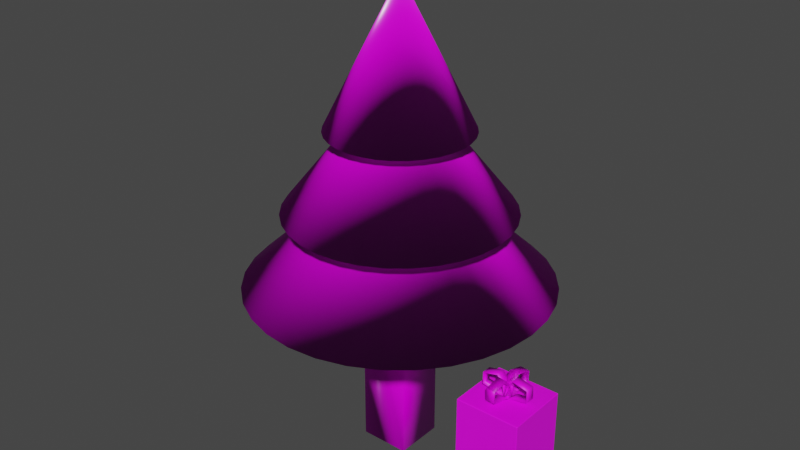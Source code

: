 # Source: tree.blend  (saved by Blender 2.91.10; exported with 4.5.12 LTS)
import bpy
from mathutils import Matrix  # noqa: F401  (used for matrix-valued properties, if any)

bpy.ops.wm.read_factory_settings(use_empty=True)
scene = bpy.context.scene
scene.name = 'Scene'

# ---- collections
col_collection = bpy.data.collections.new('Collection'); scene.collection.children.link(col_collection)

# ---- images (referenced by path relative to the original .blend; pixels are not part of the script)
import os
ASSET_DIR = os.environ.get("B2B_ASSET_DIR", "")  # directory of the original .blend (textures are referenced by path, not embedded)
HERE = os.path.dirname(os.path.abspath(__file__))  # packed textures are extracted next to this script under _unpacked/

def load_image(name, relpath, width, height, colorspace="sRGB"):
    """Load a texture the original file referenced (path relative to the .blend, or extracted next to this script)."""
    p = next((c for c in (os.path.join(HERE, relpath), os.path.join(ASSET_DIR, relpath)) if relpath and os.path.exists(c)), "")
    if p:
        img = bpy.data.images.load(p, check_existing=True)
        img.name = name
    else:  # same state as the original file: an image datablock whose file is absent (Cycles renders it pink)
        img = bpy.data.images.new(name, width, height)
        img.source = "FILE"
        img.filepath = "//" + (relpath or name)
    img.colorspace_settings.name = colorspace
    return img
img_treetopnormal_png = load_image('treetopNormal.png', 'textures/treetopNormal.png', 1024, 1024, 'sRGB')
img_treetopalbedo_png = load_image('treetopAlbedo.png', 'textures/treetopAlbedo.png', 1024, 1024, 'sRGB')
img_treetoproughness = load_image('treetopRoughness', 'textures/treetopRoughness.png', 1024, 1024, 'sRGB')
img_trunknormal_png = load_image('trunkNormal.png', 'textures/trunkNormal.png', 1024, 1024, 'Non-Color')
img_trunkalbedo_png = load_image('trunkAlbedo.png', 'textures/trunkAlbedo.png', 1024, 1024, 'sRGB')
img_image = load_image('Image', 'trunkRoughness.png', 1024, 1024, 'sRGB')
img_presentalbedo_png = load_image('presentAlbedo.png', 'textures/presentAlbedo.png', 1024, 1024, 'sRGB')
img_bowalbedo = load_image('bowAlbedo', 'textures/bowAlbedo.png', 1024, 1024, 'sRGB')

# ---- materials (node trees are filled in below, after node groups)
mat_treetop = bpy.data.materials.new('Treetop')
mat_wood = bpy.data.materials.new('Wood')
mat_present = bpy.data.materials.new('Present')
mat_bow = bpy.data.materials.new('Bow')

# ---- material node trees
mat_treetop.use_nodes = True; mat_treetop.node_tree.nodes.clear()
_N = mat_treetop.node_tree.nodes; _L = mat_treetop.node_tree.links
n0 = _N.new('ShaderNodeBsdfPrincipled'); n0.name = 'Principled BSDF'; n0.location = (196, 300)
n0.distribution = 'GGX'
n0.subsurface_method = 'BURLEY'
n0.inputs[3].default_value = 1.45
n0.inputs[13].default_value = 0.5045
n0.inputs[27].default_value = (0.0, 0.0, 0.0, 1.0)
n1 = _N.new('ShaderNodeOutputMaterial'); n1.name = 'Material Output'; n1.location = (651, -227)
n2 = _N.new('ShaderNodeTexNoise'); n2.name = 'Noise Texture.001'; n2.location = (-811, -411)
n2.inputs[2].default_value = 10.0
n2.inputs[3].default_value = 5.3
n2.inputs[4].default_value = 1.0
n2.inputs[8].default_value = 0.3
n3 = _N.new('ShaderNodeTexNoise'); n3.name = 'Noise Texture'; n3.location = (-1217, 147)
n3.inputs[1].default_value = 2.8
n3.inputs[2].default_value = 27.4
n3.inputs[3].default_value = 16.0
n3.inputs[4].default_value = 0.0
n3.inputs[8].default_value = 0.3
n4 = _N.new('ShaderNodeMix'); n4.name = 'Mix'; n4.location = (-849, 193)
n4.data_type = 'RGBA'
n4.inputs[6].default_value = (0.006189, 0.05415, 0.001895, 1.0)
n4.inputs[7].default_value = (0.003211, 0.02211, 0.0, 1.0)
n5 = _N.new('ShaderNodeDisplacement'); n5.name = 'Displacement'; n5.location = (191, -415)
n5.inputs[2].default_value = 0.1
n6 = _N.new('ShaderNodeTexImage'); n6.name = 'Image Texture.001'; n6.location = (-354, -263)
n6.image = img_treetopnormal_png
n6.interpolation = 'Closest'
n7 = _N.new('ShaderNodeTexImage'); n7.name = 'Image Texture'; n7.location = (-450, 332)
n7.image = img_treetopalbedo_png
n8 = _N.new('ShaderNodeTexImage'); n8.name = 'Image Texture.002'; n8.location = (-415, 29)
n8.image = img_treetoproughness
n9 = _N.new('ShaderNodeNormalMap'); n9.name = 'Normal Map'; n9.location = (-34, -245)
_L.new(n0.outputs[0], n1.inputs[0])
_L.new(n3.outputs[0], n4.inputs[0])
_L.new(n2.outputs[0], n5.inputs[0])
_L.new(n7.outputs[0], n0.inputs[0])
_L.new(n6.outputs[0], n9.inputs[1])
_L.new(n8.outputs[0], n0.inputs[2])
_L.new(n9.outputs[0], n0.inputs[5])
n1.is_active_output = True
mat_wood.use_nodes = True; mat_wood.node_tree.nodes.clear()
_N = mat_wood.node_tree.nodes; _L = mat_wood.node_tree.links
n0 = _N.new('ShaderNodeTexNoise'); n0.name = 'Noise Texture'; n0.location = (-1059, 63)
n0.inputs[3].default_value = 1.9
n0.inputs[8].default_value = -0.1
n1 = _N.new('ShaderNodeMix'); n1.name = 'Mix'; n1.location = (-528, 199)
n1.data_type = 'RGBA'
n1.inputs[6].default_value = (0.05303, 0.006931, 0.004659, 1.0)
n1.inputs[7].default_value = (0.05677, 0.0156, 0.009634, 1.0)
n2 = _N.new('ShaderNodeDisplacement'); n2.name = 'Displacement'; n2.location = (-90, -405)
n2.inputs[2].default_value = 0.25
n3 = _N.new('ShaderNodeOutputMaterial'); n3.name = 'Material Output'; n3.location = (308, -419)
n4 = _N.new('ShaderNodeTexImage'); n4.name = 'Image Texture.001'; n4.location = (-550, -126)
n4.image = img_trunknormal_png
n5 = _N.new('ShaderNodeNormalMap'); n5.name = 'Normal Map'; n5.location = (-221, -154)
n6 = _N.new('ShaderNodeTexImage'); n6.name = 'Image Texture'; n6.location = (-323, 389)
n6.image = img_trunkalbedo_png
n7 = _N.new('ShaderNodeBsdfPrincipled'); n7.name = 'Principled BSDF'; n7.location = (15, 428)
n7.distribution = 'GGX'
n7.subsurface_method = 'BURLEY'
n7.inputs[3].default_value = 1.45
n7.inputs[27].default_value = (0.0, 0.0, 0.0, 1.0)
n7.inputs[28].default_value = 1.0
n8 = _N.new('ShaderNodeTexImage'); n8.name = 'Image Texture.002'; n8.location = (-310, 87)
n8.image = img_image
_L.new(n7.outputs[0], n3.inputs[0])
_L.new(n0.outputs[0], n1.inputs[0])
_L.new(n0.outputs[0], n2.inputs[0])
_L.new(n6.outputs[0], n7.inputs[0])
_L.new(n4.outputs[0], n5.inputs[1])
_L.new(n5.outputs[0], n7.inputs[5])
_L.new(n8.outputs[0], n7.inputs[2])
n3.is_active_output = True
mat_present.use_nodes = True; mat_present.node_tree.nodes.clear()
_N = mat_present.node_tree.nodes; _L = mat_present.node_tree.links
n0 = _N.new('ShaderNodeOutputMaterial'); n0.name = 'Material Output'; n0.location = (300, 300)
n1 = _N.new('ShaderNodeTexWave'); n1.name = 'Wave Texture'; n1.location = (-824, 207)
n1.bands_direction = 'DIAGONAL'
n1.rings_direction = 'SPHERICAL'
n1.inputs[6].default_value = 10.7
n2 = _N.new('ShaderNodeBsdfPrincipled'); n2.name = 'Principled BSDF'; n2.location = (10, 300)
n2.distribution = 'GGX'
n2.subsurface_method = 'BURLEY'
n2.inputs[3].default_value = 1.45
n2.inputs[27].default_value = (0.0, 0.0, 0.0, 1.0)
n2.inputs[28].default_value = 1.0
n3 = _N.new('ShaderNodeMix'); n3.name = 'Mix'; n3.location = (-544, 187)
n3.data_type = 'RGBA'
n3.inputs[6].default_value = (0.5, 0.3475, 0.02551, 1.0)
n3.inputs[7].default_value = (0.5, 0.008167, 0.0, 1.0)
n4 = _N.new('ShaderNodeTexImage'); n4.name = 'Image Texture'; n4.location = (-463, -57)
n4.image = img_presentalbedo_png
_L.new(n2.outputs[0], n0.inputs[0])
_L.new(n1.outputs[1], n3.inputs[0])
_L.new(n4.outputs[0], n2.inputs[0])
n0.is_active_output = True
mat_bow.use_nodes = True; mat_bow.node_tree.nodes.clear()
_N = mat_bow.node_tree.nodes; _L = mat_bow.node_tree.links
n0 = _N.new('ShaderNodeBsdfPrincipled'); n0.name = 'Principled BSDF'; n0.location = (10, 300)
n0.distribution = 'GGX'
n0.subsurface_method = 'BURLEY'
n0.inputs[3].default_value = 1.45
n0.inputs[27].default_value = (0.0, 0.0, 0.0, 1.0)
n0.inputs[28].default_value = 1.0
n1 = _N.new('ShaderNodeOutputMaterial'); n1.name = 'Material Output'; n1.location = (300, 300)
n2 = _N.new('ShaderNodeTexImage'); n2.name = 'Image Texture'; n2.location = (-477, 169)
n2.image = img_bowalbedo
_L.new(n0.outputs[0], n1.inputs[0])
_L.new(n2.outputs[0], n0.inputs[0])
n1.is_active_output = True

# ---- world
world_world = bpy.data.worlds.new('World'); scene.world = world_world
world_world.use_nodes = True; world_world.node_tree.nodes.clear()
_N = world_world.node_tree.nodes; _L = world_world.node_tree.links
n0 = _N.new('ShaderNodeOutputWorld'); n0.name = 'World Output'; n0.location = (300, 300)
n1 = _N.new('ShaderNodeBackground'); n1.name = 'Background'; n1.location = (10, 300)
n1.inputs[0].default_value = (0.05088, 0.05088, 0.05088, 1.0)
_L.new(n1.outputs[0], n0.inputs[0])
n0.is_active_output = True
world_world.color = (0.05088, 0.05088, 0.05088)
world_world.use_sun_shadow = False
world_world.sun_shadow_jitter_overblur = 0.0

# ---- meshes
me_cone = bpy.data.meshes.new('Cone')
me_cone.from_pydata([(0.006578, 0.9776, 4.721), (0.2017, 0.9584, 4.721), (0.3893, 0.9015, 4.721), (0.5621, 0.8091, 4.721), (0.7137, 0.6847, 4.721), (0.838, 0.5332, 4.721), (0.9305, 0.3603, 4.721), (0.9874, 0.1727, 4.721), (1.007, -0.02238, 4.721), (0.9874, -0.2175, 4.721), (0.9305, -0.4051, 4.721), (0.838, -0.578, 4.721), (0.7137, -0.7295, 4.721), (0.5621, -0.8539, 4.721), (0.3893, -0.9463, 4.721), (0.2017, -1.003, 4.721), (0.006578, -1.022, 4.721), (-0.1885, -1.003, 4.721), (-0.3761, -0.9463, 4.721), (-0.549, -0.8538, 4.721), (-0.7005, -0.7295, 4.721), (-0.8249, -0.578, 4.721), (-0.9173, -0.4051, 4.721), (-0.9742, -0.2175, 4.721), (-0.9934, -0.02238, 4.721), (-0.9742, 0.1727, 4.721), (-0.9173, 0.3603, 4.721), (-0.8249, 0.5332, 4.721), (-0.7005, 0.6847, 4.721), (-0.549, 0.8091, 4.721), (-0.3761, 0.9015, 4.721), (-0.1885, 0.9584, 4.721), (0.006578, -0.02238, 6.721), (0.006578, 1.561, 3.585), (0.3155, 1.531, 3.585), (0.6126, 1.441, 3.585), (0.8863, 1.294, 3.585), (1.126, 1.097, 3.585), (1.323, 0.8574, 3.585), (1.47, 0.5836, 3.585), (1.56, 0.2865, 3.585), (1.59, -0.02238, 3.585), (1.56, -0.3313, 3.585), (1.47, -0.6284, 3.585), (1.323, -0.9021, 3.585), (1.126, -1.142, 3.585), (0.8863, -1.339, 3.585), (0.6126, -1.485, 3.585), (0.3155, -1.575, 3.585), (0.006578, -1.606, 3.585), (-0.3023, -1.575, 3.585), (-0.5994, -1.485, 3.585), (-0.8732, -1.339, 3.585), (-1.113, -1.142, 3.585), (-1.31, -0.9021, 3.585), (-1.456, -0.6284, 3.585), (-1.546, -0.3313, 3.585), (-1.577, -0.02238, 3.585), (-1.546, 0.2865, 3.585), (-1.456, 0.5836, 3.585), (-1.31, 0.8574, 3.585), (-1.113, 1.097, 3.585), (-0.8732, 1.294, 3.585), (-0.5994, 1.441, 3.585), (-0.3023, 1.531, 3.585), (0.006578, -0.02238, 5.585), (0.006578, 2.122, 2.516), (0.425, 2.081, 2.516), (0.8273, 1.959, 2.516), (1.198, 1.761, 2.516), (1.523, 1.494, 2.516), (1.79, 1.169, 2.516), (1.988, 0.7983, 2.516), (2.11, 0.396, 2.516), (2.151, -0.02238, 2.516), (2.11, -0.4408, 2.516), (1.988, -0.8431, 2.516), (1.79, -1.214, 2.516), (1.523, -1.539, 2.516), (1.198, -1.806, 2.516), (0.8273, -2.004, 2.516), (0.425, -2.126, 2.516), (0.006578, -2.167, 2.516), (-0.4118, -2.126, 2.516), (-0.8141, -2.004, 2.516), (-1.185, -1.806, 2.516), (-1.51, -1.539, 2.516), (-1.777, -1.214, 2.516), (-1.975, -0.8431, 2.516), (-2.097, -0.4408, 2.516), (-2.138, -0.02238, 2.516), (-2.097, 0.396, 2.516), (-1.975, 0.7983, 2.516), (-1.777, 1.169, 2.516), (-1.51, 1.494, 2.516), (-1.185, 1.761, 2.516), (-0.8141, 1.959, 2.516), (-0.4118, 2.081, 2.516), (0.006578, -0.02238, 4.516)], [], [(0, 32, 1), (1, 32, 2), (2, 32, 3), (3, 32, 4), (4, 32, 5), (5, 32, 6), (6, 32, 7), (7, 32, 8), (8, 32, 9), (9, 32, 10), (10, 32, 11), (11, 32, 12), (12, 32, 13), (13, 32, 14), (14, 32, 15), (15, 32, 16), (16, 32, 17), (17, 32, 18), (18, 32, 19), (19, 32, 20), (20, 32, 21), (21, 32, 22), (22, 32, 23), (23, 32, 24), (24, 32, 25), (25, 32, 26), (26, 32, 27), (27, 32, 28), (28, 32, 29), (29, 32, 30), (0, 1, 2, 3, 4, 5, 6, 7, 8, 9, 10, 11, 12, 13, 14, 15, 16, 17, 18, 19, 20, 21, 22, 23, 24, 25, 26, 27, 28, 29, 30, 31), (30, 32, 31), (31, 32, 0), (33, 65, 34), (34, 65, 35), (35, 65, 36), (36, 65, 37), (37, 65, 38), (38, 65, 39), (39, 65, 40), (40, 65, 41), (41, 65, 42), (42, 65, 43), (43, 65, 44), (44, 65, 45), (45, 65, 46), (46, 65, 47), (47, 65, 48), (48, 65, 49), (49, 65, 50), (50, 65, 51), (51, 65, 52), (52, 65, 53), (53, 65, 54), (54, 65, 55), (55, 65, 56), (56, 65, 57), (57, 65, 58), (58, 65, 59), (59, 65, 60), (60, 65, 61), (61, 65, 62), (62, 65, 63), (33, 34, 35, 36, 37, 38, 39, 40, 41, 42, 43, 44, 45, 46, 47, 48, 49, 50, 51, 52, 53, 54, 55, 56, 57, 58, 59, 60, 61, 62, 63, 64), (63, 65, 64), (64, 65, 33), (66, 98, 67), (67, 98, 68), (68, 98, 69), (69, 98, 70), (70, 98, 71), (71, 98, 72), (72, 98, 73), (73, 98, 74), (74, 98, 75), (75, 98, 76), (76, 98, 77), (77, 98, 78), (78, 98, 79), (79, 98, 80), (80, 98, 81), (81, 98, 82), (82, 98, 83), (83, 98, 84), (84, 98, 85), (85, 98, 86), (86, 98, 87), (87, 98, 88), (88, 98, 89), (89, 98, 90), (90, 98, 91), (91, 98, 92), (92, 98, 93), (93, 98, 94), (94, 98, 95), (95, 98, 96), (66, 67, 68, 69, 70, 71, 72, 73, 74, 75, 76, 77, 78, 79, 80, 81, 82, 83, 84, 85, 86, 87, 88, 89, 90, 91, 92, 93, 94, 95, 96, 97), (96, 98, 97), (97, 98, 66)])
me_cone.polygons.foreach_set('use_smooth', [True] * 99)
_uv = me_cone.uv_layers.new(name='UVMap')
_uv.uv.foreach_set('vector', [0.25, 0.49, 0.25, 0.25, 0.2968, 0.4854, 0.2968, 0.4854, 0.25, 0.25, 0.3418, 0.4717, 0.3418, 0.4717, 0.25, 0.25, 0.3833, 0.4496, 0.3833, 0.4496, 0.25, 0.25, 0.4197, 0.4197, 0.4197, 0.4197, 0.25, 0.25, 0.4496, 0.3833, 0.4496, 0.3833, 0.25, 0.25, 0.4717, 0.3418, 0.4717, 0.3418, 0.25, 0.25, 0.4854, 0.2968, 0.4854, 0.2968, 0.25, 0.25, 0.49, 0.25, 0.49, 0.25, 0.25, 0.25, 0.4854, 0.2032, 0.4854, 0.2032, 0.25, 0.25, 0.4717, 0.1582, 0.4717, 0.1582, 0.25, 0.25, 0.4496, 0.1167, 0.4496, 0.1167, 0.25, 0.25, 0.4197, 0.08029, 0.4197, 0.08029, 0.25, 0.25, 0.3833, 0.05045, 0.3833, 0.05045, 0.25, 0.25, 0.3418, 0.02827, 0.3418, 0.02827, 0.25, 0.25, 0.2968, 0.01461, 0.2968, 0.01461, 0.25, 0.25, 0.25, 0.01, 0.25, 0.01, 0.25, 0.25, 0.2032, 0.01461, 0.2032, 0.01461, 0.25, 0.25, 0.1582, 0.02827, 0.1582, 0.02827, 0.25, 0.25, 0.1167, 0.05045, 0.1167, 0.05045, 0.25, 0.25, 0.08029, 0.08029, 0.08029, 0.08029, 0.25, 0.25, 0.05045, 0.1167, 0.05045, 0.1167, 0.25, 0.25, 0.02827, 0.1582, 0.02827, 0.1582, 0.25, 0.25, 0.01461, 0.2032, 0.01461, 0.2032, 0.25, 0.25, 0.01, 0.25, 0.01, 0.25, 0.25, 0.25, 0.01461, 0.2968, 0.01461, 0.2968, 0.25, 0.25, 0.02827, 0.3418, 0.02827, 0.3418, 0.25, 0.25, 0.05045, 0.3833, 0.05045, 0.3833, 0.25, 0.25, 0.08029, 0.4197, 0.08029, 0.4197, 0.25, 0.25, 0.1167, 0.4496, 0.1167, 0.4496, 0.25, 0.25, 0.1582, 0.4717, 0.75, 0.49, 0.7968, 0.4854, 0.8418, 0.4717, 0.8833, 0.4496, 0.9197, 0.4197, 0.9496, 0.3833, 0.9717, 0.3418, 0.9854, 0.2968, 0.99, 0.25, 0.9854, 0.2032, 0.9717, 0.1582, 0.9496, 0.1167, 0.9197, 0.08029, 0.8833, 0.05045, 0.8418, 0.02827, 0.7968, 0.01461, 0.75, 0.01, 0.7032, 0.01461, 0.6582, 0.02827, 0.6167, 0.05045, 0.5803, 0.08029, 0.5504, 0.1167, 0.5283, 0.1582, 0.5146, 0.2032, 0.51, 0.25, 0.5146, 0.2968, 0.5283, 0.3418, 0.5504, 0.3833, 0.5803, 0.4197, 0.6167, 0.4496, 0.6582, 0.4717, 0.7032, 0.4854, 0.1582, 0.4717, 0.25, 0.25, 0.2032, 0.4854, 0.2032, 0.4854, 0.25, 0.25, 0.25, 0.49, 0.25, 0.49, 0.25, 0.25, 0.2968, 0.4854, 0.2968, 0.4854, 0.25, 0.25, 0.3418, 0.4717, 0.3418, 0.4717, 0.25, 0.25, 0.3833, 0.4496, 0.3833, 0.4496, 0.25, 0.25, 0.4197, 0.4197, 0.4197, 0.4197, 0.25, 0.25, 0.4496, 0.3833, 0.4496, 0.3833, 0.25, 0.25, 0.4717, 0.3418, 0.4717, 0.3418, 0.25, 0.25, 0.4854, 0.2968, 0.4854, 0.2968, 0.25, 0.25, 0.49, 0.25, 0.49, 0.25, 0.25, 0.25, 0.4854, 0.2032, 0.4854, 0.2032, 0.25, 0.25, 0.4717, 0.1582, 0.4717, 0.1582, 0.25, 0.25, 0.4496, 0.1167, 0.4496, 0.1167, 0.25, 0.25, 0.4197, 0.08029, 0.4197, 0.08029, 0.25, 0.25, 0.3833, 0.05045, 0.3833, 0.05045, 0.25, 0.25, 0.3418, 0.02827, 0.3418, 0.02827, 0.25, 0.25, 0.2968, 0.01461, 0.2968, 0.01461, 0.25, 0.25, 0.25, 0.01, 0.25, 0.01, 0.25, 0.25, 0.2032, 0.01461, 0.2032, 0.01461, 0.25, 0.25, 0.1582, 0.02827, 0.1582, 0.02827, 0.25, 0.25, 0.1167, 0.05045, 0.1167, 0.05045, 0.25, 0.25, 0.08029, 0.08029, 0.08029, 0.08029, 0.25, 0.25, 0.05045, 0.1167, 0.05045, 0.1167, 0.25, 0.25, 0.02827, 0.1582, 0.02827, 0.1582, 0.25, 0.25, 0.01461, 0.2032, 0.01461, 0.2032, 0.25, 0.25, 0.01, 0.25, 0.01, 0.25, 0.25, 0.25, 0.01461, 0.2968, 0.01461, 0.2968, 0.25, 0.25, 0.02827, 0.3418, 0.02827, 0.3418, 0.25, 0.25, 0.05045, 0.3833, 0.05045, 0.3833, 0.25, 0.25, 0.08029, 0.4197, 0.08029, 0.4197, 0.25, 0.25, 0.1167, 0.4496, 0.1167, 0.4496, 0.25, 0.25, 0.1582, 0.4717, 0.75, 0.49, 0.7968, 0.4854, 0.8418, 0.4717, 0.8833, 0.4496, 0.9197, 0.4197, 0.9496, 0.3833, 0.9717, 0.3418, 0.9854, 0.2968, 0.99, 0.25, 0.9854, 0.2032, 0.9717, 0.1582, 0.9496, 0.1167, 0.9197, 0.08029, 0.8833, 0.05045, 0.8418, 0.02827, 0.7968, 0.01461, 0.75, 0.01, 0.7032, 0.01461, 0.6582, 0.02827, 0.6167, 0.05045, 0.5803, 0.08029, 0.5504, 0.1167, 0.5283, 0.1582, 0.5146, 0.2032, 0.51, 0.25, 0.5146, 0.2968, 0.5283, 0.3418, 0.5504, 0.3833, 0.5803, 0.4197, 0.6167, 0.4496, 0.6582, 0.4717, 0.7032, 0.4854, 0.1582, 0.4717, 0.25, 0.25, 0.2032, 0.4854, 0.2032, 0.4854, 0.25, 0.25, 0.25, 0.49, 0.25, 0.49, 0.25, 0.25, 0.2968, 0.4854, 0.2968, 0.4854, 0.25, 0.25, 0.3418, 0.4717, 0.3418, 0.4717, 0.25, 0.25, 0.3833, 0.4496, 0.3833, 0.4496, 0.25, 0.25, 0.4197, 0.4197, 0.4197, 0.4197, 0.25, 0.25, 0.4496, 0.3833, 0.4496, 0.3833, 0.25, 0.25, 0.4717, 0.3418, 0.4717, 0.3418, 0.25, 0.25, 0.4854, 0.2968, 0.4854, 0.2968, 0.25, 0.25, 0.49, 0.25, 0.49, 0.25, 0.25, 0.25, 0.4854, 0.2032, 0.4854, 0.2032, 0.25, 0.25, 0.4717, 0.1582, 0.4717, 0.1582, 0.25, 0.25, 0.4496, 0.1167, 0.4496, 0.1167, 0.25, 0.25, 0.4197, 0.08029, 0.4197, 0.08029, 0.25, 0.25, 0.3833, 0.05045, 0.3833, 0.05045, 0.25, 0.25, 0.3418, 0.02827, 0.3418, 0.02827, 0.25, 0.25, 0.2968, 0.01461, 0.2968, 0.01461, 0.25, 0.25, 0.25, 0.01, 0.25, 0.01, 0.25, 0.25, 0.2032, 0.01461, 0.2032, 0.01461, 0.25, 0.25, 0.1582, 0.02827, 0.1582, 0.02827, 0.25, 0.25, 0.1167, 0.05045, 0.1167, 0.05045, 0.25, 0.25, 0.08029, 0.08029, 0.08029, 0.08029, 0.25, 0.25, 0.05045, 0.1167, 0.05045, 0.1167, 0.25, 0.25, 0.02827, 0.1582, 0.02827, 0.1582, 0.25, 0.25, 0.01461, 0.2032, 0.01461, 0.2032, 0.25, 0.25, 0.01, 0.25, 0.01, 0.25, 0.25, 0.25, 0.01461, 0.2968, 0.01461, 0.2968, 0.25, 0.25, 0.02827, 0.3418, 0.02827, 0.3418, 0.25, 0.25, 0.05045, 0.3833, 0.05045, 0.3833, 0.25, 0.25, 0.08029, 0.4197, 0.08029, 0.4197, 0.25, 0.25, 0.1167, 0.4496, 0.1167, 0.4496, 0.25, 0.25, 0.1582, 0.4717, 0.75, 0.49, 0.7968, 0.4854, 0.8418, 0.4717, 0.8833, 0.4496, 0.9197, 0.4197, 0.9496, 0.3833, 0.9717, 0.3418, 0.9854, 0.2968, 0.99, 0.25, 0.9854, 0.2032, 0.9717, 0.1582, 0.9496, 0.1167, 0.9197, 0.08029, 0.8833, 0.05045, 0.8418, 0.02827, 0.7968, 0.01461, 0.75, 0.01, 0.7032, 0.01461, 0.6582, 0.02827, 0.6167, 0.05045, 0.5803, 0.08029, 0.5504, 0.1167, 0.5283, 0.1582, 0.5146, 0.2032, 0.51, 0.25, 0.5146, 0.2968, 0.5283, 0.3418, 0.5504, 0.3833, 0.5803, 0.4197, 0.6167, 0.4496, 0.6582, 0.4717, 0.7032, 0.4854, 0.1582, 0.4717, 0.25, 0.25, 0.2032, 0.4854, 0.2032, 0.4854, 0.25, 0.25, 0.25, 0.49])
me_cone.materials.append(mat_treetop)
me_cone.use_remesh_fix_poles = True
me_cone.use_remesh_preserve_attributes = False
me_cone.use_mirror_vertex_groups = False
me_cone.update()
me_cube_001 = bpy.data.meshes.new('Cube.001')
me_cube_001.from_pydata([(-0.3507, -0.3703, -0.0007715), (-0.3507, -0.3703, 2.762), (-0.3507, 0.3405, -0.0007715), (-0.3507, 0.3405, 2.762), (0.36, -0.3703, -0.0007715), (0.36, -0.3703, 2.762), (0.36, 0.3405, -0.0007715), (0.36, 0.3405, 2.762)], [], [(0, 1, 3, 2), (2, 3, 7, 6), (6, 7, 5, 4), (4, 5, 1, 0), (2, 6, 4, 0), (7, 3, 1, 5)])
me_cube_001.polygons.foreach_set('use_smooth', [True] * 6)
_uv = me_cube_001.uv_layers.new(name='UVMap')
_uv.uv.foreach_set('vector', [0.375, 0.0, 0.625, 0.0, 0.625, 0.25, 0.375, 0.25, 0.375, 0.25, 0.625, 0.25, 0.625, 0.5, 0.375, 0.5, 0.375, 0.5, 0.625, 0.5, 0.625, 0.75, 0.375, 0.75, 0.375, 0.75, 0.625, 0.75, 0.625, 1.0, 0.375, 1.0, 0.125, 0.5, 0.375, 0.5, 0.375, 0.75, 0.125, 0.75, 0.625, 0.5, 0.875, 0.5, 0.875, 0.75, 0.625, 0.75])
me_cube_001.materials.append(mat_wood)
me_cube_001.use_remesh_fix_poles = True
me_cube_001.use_remesh_preserve_attributes = False
me_cube_001.use_mirror_vertex_groups = False
me_cube_001.update()
me_cube_002 = bpy.data.meshes.new('Cube.002')
me_cube_002.from_pydata([(1.0, 0.0, 0.0), (1.0, 0.0, 1.0), (1.0, 1.0, 0.0), (1.0, 1.0, 1.0), (2.0, 0.0, 0.0), (2.0, 0.0, 1.0), (2.0, 1.0, 0.0), (2.0, 1.0, 1.0)], [], [(0, 1, 3, 2), (2, 3, 7, 6), (6, 7, 5, 4), (4, 5, 1, 0), (2, 6, 4, 0), (7, 3, 1, 5)])
_uv = me_cube_002.uv_layers.new(name='UVMap')
_uv.uv.foreach_set('vector', [0.375, 0.0, 0.625, 0.0, 0.625, 0.25, 0.375, 0.25, 0.375, 0.25, 0.625, 0.25, 0.625, 0.5, 0.375, 0.5, 0.375, 0.5, 0.625, 0.5, 0.625, 0.75, 0.375, 0.75, 0.375, 0.75, 0.625, 0.75, 0.625, 1.0, 0.375, 1.0, 0.125, 0.5, 0.375, 0.5, 0.375, 0.75, 0.125, 0.75, 0.625, 0.5, 0.875, 0.5, 0.875, 0.75, 0.625, 0.75])
me_cube_002.materials.append(mat_present)
me_cube_002.use_remesh_fix_poles = True
me_cube_002.use_remesh_preserve_attributes = False
me_cube_002.use_mirror_vertex_groups = False
me_cube_002.update()
me_plane_001 = bpy.data.meshes.new('Plane.001')
me_plane_001.from_pydata([(1.36, 0.4315, 1.041), (1.487, 0.4315, 0.9705), (1.36, 0.583, 1.042), (1.487, 0.583, 0.9703), (1.126, 0.4315, 1.084), (1.126, 0.583, 1.084), (1.126, 0.4315, 1.267), (1.126, 0.583, 1.267), (1.36, 0.4315, 1.323), (1.36, 0.583, 1.323), (1.452, 0.4315, 1.174), (1.452, 0.583, 1.174), (1.619, 0.583, 1.042), (1.619, 0.4315, 1.042), (1.851, 0.583, 1.084), (1.851, 0.4315, 1.085), (1.844, 0.583, 1.267), (1.844, 0.4315, 1.267), (1.607, 0.583, 1.323), (1.607, 0.4315, 1.324), (1.521, 0.583, 1.174), (1.521, 0.4315, 1.175)], [], [(0, 2, 3, 1), (0, 4, 5, 2), (4, 6, 7, 5), (6, 8, 9, 7), (8, 10, 11, 9), (10, 1, 3, 11), (12, 13, 1, 3), (12, 14, 15, 13), (14, 16, 17, 15), (16, 18, 19, 17), (18, 20, 21, 19), (20, 3, 1, 21)])
me_plane_001.polygons.foreach_set('use_smooth', [True] * 12)
_uv = me_plane_001.uv_layers.new(name='UVMap')
_uv.uv.foreach_set('vector', [0.0, 0.0, 0.0, 1.0, 1.0, 1.0, 1.0, 0.0, 0.0, 0.0, 0.0, 0.0, 0.0, 1.0, 0.0, 1.0, 0.0, 0.0, 0.0, 0.0, 0.0, 1.0, 0.0, 1.0, 0.0, 0.0, 0.0, 0.0, 0.0, 1.0, 0.0, 1.0, 0.0, 0.0, 0.0, 0.0, 0.0, 1.0, 0.0, 1.0, 0.0, 0.0, 0.0, 0.0, 0.0, 1.0, 0.0, 1.0, 0.0, 0.0, 0.0, 1.0, 1.0, 1.0, 1.0, 0.0, 0.0, 0.0, 0.0, 0.0, 0.0, 1.0, 0.0, 1.0, 0.0, 0.0, 0.0, 0.0, 0.0, 1.0, 0.0, 1.0, 0.0, 0.0, 0.0, 0.0, 0.0, 1.0, 0.0, 1.0, 0.0, 0.0, 0.0, 0.0, 0.0, 1.0, 0.0, 1.0, 0.0, 0.0, 0.0, 0.0, 0.0, 1.0, 0.0, 1.0])
me_plane_001.materials.append(mat_bow)
me_plane_001.use_remesh_fix_poles = True
me_plane_001.use_remesh_preserve_attributes = False
me_plane_001.use_mirror_vertex_groups = False
me_plane_001.update()
me_plane_002 = bpy.data.meshes.new('Plane.002')
me_plane_002.from_pydata([(1.422, 0.6399, 1.041), (1.411, 0.5139, 0.9705), (1.573, 0.6267, 1.042), (1.562, 0.5007, 0.9703), (1.443, 0.8734, 1.084), (1.593, 0.8602, 1.084), (1.443, 0.8734, 1.267), (1.593, 0.8602, 1.267), (1.422, 0.6399, 1.323), (1.573, 0.6267, 1.323), (1.414, 0.5479, 1.174), (1.565, 0.5347, 1.174), (1.55, 0.3686, 1.042), (1.4, 0.3818, 1.042), (1.53, 0.138, 1.084), (1.379, 0.1512, 1.085), (1.531, 0.1443, 1.267), (1.38, 0.1575, 1.267), (1.552, 0.3807, 1.323), (1.401, 0.3939, 1.324), (1.559, 0.4667, 1.174), (1.408, 0.4799, 1.175)], [], [(0, 2, 3, 1), (0, 4, 5, 2), (4, 6, 7, 5), (6, 8, 9, 7), (8, 10, 11, 9), (10, 1, 3, 11), (12, 13, 1, 3), (12, 14, 15, 13), (14, 16, 17, 15), (16, 18, 19, 17), (18, 20, 21, 19), (20, 3, 1, 21)])
me_plane_002.polygons.foreach_set('use_smooth', [True] * 12)
_uv = me_plane_002.uv_layers.new(name='UVMap')
_uv.uv.foreach_set('vector', [0.0, 0.0, 0.0, 1.0, 1.0, 1.0, 1.0, 0.0, 0.0, 0.0, 0.0, 0.0, 0.0, 1.0, 0.0, 1.0, 0.0, 0.0, 0.0, 0.0, 0.0, 1.0, 0.0, 1.0, 0.0, 0.0, 0.0, 0.0, 0.0, 1.0, 0.0, 1.0, 0.0, 0.0, 0.0, 0.0, 0.0, 1.0, 0.0, 1.0, 0.0, 0.0, 0.0, 0.0, 0.0, 1.0, 0.0, 1.0, 0.0, 0.0, 0.0, 1.0, 1.0, 1.0, 1.0, 0.0, 0.0, 0.0, 0.0, 0.0, 0.0, 1.0, 0.0, 1.0, 0.0, 0.0, 0.0, 0.0, 0.0, 1.0, 0.0, 1.0, 0.0, 0.0, 0.0, 0.0, 0.0, 1.0, 0.0, 1.0, 0.0, 0.0, 0.0, 0.0, 0.0, 1.0, 0.0, 1.0, 0.0, 0.0, 0.0, 0.0, 0.0, 1.0, 0.0, 1.0])
me_plane_002.materials.append(mat_bow)
me_plane_002.use_remesh_fix_poles = True
me_plane_002.use_remesh_preserve_attributes = False
me_plane_002.use_mirror_vertex_groups = False
me_plane_002.update()
me_plane_003 = bpy.data.meshes.new('Plane.003')
me_plane_003.from_pydata([(1.422, 0.6399, 1.041), (1.411, 0.5139, 0.9705), (1.573, 0.6267, 1.042), (1.562, 0.5007, 0.9703), (1.443, 0.8734, 1.084), (1.593, 0.8602, 1.084), (1.443, 0.8734, 1.267), (1.593, 0.8602, 1.267), (1.422, 0.6399, 1.323), (1.573, 0.6267, 1.323), (1.414, 0.5479, 1.174), (1.565, 0.5347, 1.174), (1.55, 0.3686, 1.042), (1.4, 0.3818, 1.042), (1.53, 0.138, 1.084), (1.379, 0.1512, 1.085), (1.531, 0.1443, 1.267), (1.38, 0.1575, 1.267), (1.552, 0.3807, 1.323), (1.401, 0.3939, 1.324), (1.559, 0.4667, 1.174), (1.408, 0.4799, 1.175)], [], [(0, 2, 3, 1), (0, 4, 5, 2), (4, 6, 7, 5), (6, 8, 9, 7), (8, 10, 11, 9), (10, 1, 3, 11), (12, 13, 1, 3), (12, 14, 15, 13), (14, 16, 17, 15), (16, 18, 19, 17), (18, 20, 21, 19), (20, 3, 1, 21)])
me_plane_003.polygons.foreach_set('use_smooth', [True] * 12)
_uv = me_plane_003.uv_layers.new(name='UVMap')
_uv.uv.foreach_set('vector', [0.0, 0.0, 0.0, 1.0, 1.0, 1.0, 1.0, 0.0, 0.0, 0.0, 0.0, 0.0, 0.0, 1.0, 0.0, 1.0, 0.0, 0.0, 0.0, 0.0, 0.0, 1.0, 0.0, 1.0, 0.0, 0.0, 0.0, 0.0, 0.0, 1.0, 0.0, 1.0, 0.0, 0.0, 0.0, 0.0, 0.0, 1.0, 0.0, 1.0, 0.0, 0.0, 0.0, 0.0, 0.0, 1.0, 0.0, 1.0, 0.0, 0.0, 0.0, 1.0, 1.0, 1.0, 1.0, 0.0, 0.0, 0.0, 0.0, 0.0, 0.0, 1.0, 0.0, 1.0, 0.0, 0.0, 0.0, 0.0, 0.0, 1.0, 0.0, 1.0, 0.0, 0.0, 0.0, 0.0, 0.0, 1.0, 0.0, 1.0, 0.0, 0.0, 0.0, 0.0, 0.0, 1.0, 0.0, 1.0, 0.0, 0.0, 0.0, 0.0, 0.0, 1.0, 0.0, 1.0])
me_plane_003.materials.append(mat_bow)
me_plane_003.use_remesh_fix_poles = True
me_plane_003.use_remesh_preserve_attributes = False
me_plane_003.use_mirror_vertex_groups = False
me_plane_003.update()

# ---- objects
ob_cone = bpy.data.objects.new('Cone', me_cone)
ob_cube = bpy.data.objects.new('Cube', me_cube_001)
ob_cube_001 = bpy.data.objects.new('Cube.001', me_cube_002)
ob_plane = bpy.data.objects.new('Plane', me_plane_001)
ob_plane_001 = bpy.data.objects.new('Plane.001', me_plane_002)
ob_plane_002 = bpy.data.objects.new('Plane.002', me_plane_003)

# ---- transforms, parenting, visibility, modifiers, constraints
ob_cone.location = (0.0, 0.0, 0.0)
ob_cone.scale = (0.501, 0.501, 0.501)
ob_cone.lineart.crease_threshold = 0.0
_m = ob_cone.modifiers.new('Triangulate', 'TRIANGULATE')
ob_cube.location = (0.0, 0.0, 0.0)
ob_cube.scale = (0.501, 0.501, 0.501)
ob_cube.lineart.crease_threshold = 0.0
ob_cube_001.location = (0.0, 0.0, 0.0)
ob_cube_001.scale = (0.501, 0.501, 0.501)
ob_cube_001.lineart.crease_threshold = 0.0
_m = ob_cube_001.modifiers.new('Bevel', 'BEVEL')
_m.width = 0.01
_m.width_pct = 0.01
_m.segments = 3
_m.limit_method = 'NONE'
_m = ob_cube_001.modifiers.new('Triangulate', 'TRIANGULATE')
ob_plane.location = (0.0, 0.0, 0.0)
ob_plane.scale = (0.501, 0.501, 0.501)
ob_plane.lineart.crease_threshold = 0.0
_m = ob_plane.modifiers.new('Solidify', 'SOLIDIFY')
_m.offset = 0.3333
_m = ob_plane.modifiers.new('Triangulate', 'TRIANGULATE')
ob_plane_001.location = (0.0, 0.0, 0.0)
ob_plane_001.scale = (0.501, 0.501, 0.501)
ob_plane_001.lineart.crease_threshold = 0.0
_m = ob_plane_001.modifiers.new('Solidify', 'SOLIDIFY')
_m.offset = 0.3333
_m = ob_plane_001.modifiers.new('Triangulate', 'TRIANGULATE')
ob_plane_002.location = (0.0, 0.0, 0.0)
ob_plane_002.scale = (0.501, 0.501, 0.501)
ob_plane_002.lineart.crease_threshold = 0.0
_m = ob_plane_002.modifiers.new('Solidify', 'SOLIDIFY')
_m.offset = 0.3333

# ---- collection membership
col_collection.objects.link(ob_cone)
col_collection.objects.link(ob_cube)
col_collection.objects.link(ob_cube_001)
col_collection.objects.link(ob_plane)
col_collection.objects.link(ob_plane_001)
col_collection.objects.link(ob_plane_002)

# ---- scene / render settings (as saved in the file)
scene.frame_start = 1; scene.frame_end = 250; scene.frame_set(21)
scene.render.engine = 'CYCLES'
scene.cycles.use_denoising = False
scene.cycles.samples = 128
scene.cycles.sampling_pattern = 'TABULATED_SOBOL'
scene.cycles.use_adaptive_sampling = False
scene.cycles.use_light_tree = False
scene.cycles.bake_type = 'ROUGHNESS'
scene.view_settings.view_transform = 'Filmic'
bpy.context.view_layer.update()

# ---- added for rendering (the .blend has no active camera and no usable light): camera, sun
cam_auto = bpy.data.cameras.new('AutoCamera')
cam_auto.lens = 50.0
cam_auto.sensor_width = 36.0
cam_auto.clip_end = 1000.0
ob_auto_camera = bpy.data.objects.new('AutoCamera', cam_auto)
scene.collection.objects.link(ob_auto_camera)
ob_auto_camera.location = (4.20015, -5.04744, 5.04082)
ob_auto_camera.rotation_euler = (1.09748, -7.21219e-08, 0.694738)
scene.camera = ob_auto_camera
light_auto_sun = bpy.data.lights.new('AutoSun', 'SUN')
light_auto_sun.energy = 3.0
light_auto_sun.angle = 0.0523599
ob_auto_sun = bpy.data.objects.new('AutoSun', light_auto_sun)
scene.collection.objects.link(ob_auto_sun)
ob_auto_sun.rotation_euler = (0.872665, 0.174533, 0.523599)
bpy.context.view_layer.update()
